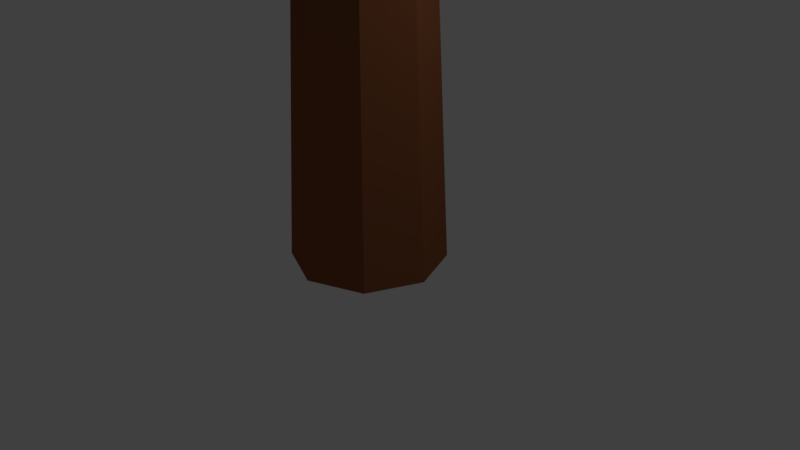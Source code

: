 # Source: tree.blend  (saved by Blender 2.78.0; exported with 4.5.12 LTS)
import bpy
from mathutils import Matrix  # noqa: F401  (used for matrix-valued properties, if any)

bpy.ops.wm.read_factory_settings(use_empty=True)
scene = bpy.context.scene
scene.name = 'Scene'

# ---- collections
col_collection_1 = bpy.data.collections.new('Collection 1'); scene.collection.children.link(col_collection_1)

# ---- materials (node trees are filled in below, after node groups)
mat_leaves = bpy.data.materials.new('leaves')
mat_leaves.alpha_threshold = 0.0
mat_leaves.use_transparent_shadow = False
mat_leaves.diffuse_color = (0.0004087, 0.2079, 0.0, 1.0)
mat_leaves.roughness = 0.5
mat_leaves.specular_intensity = 0.0
mat_bark = bpy.data.materials.new('bark')
mat_bark.alpha_threshold = 0.0
mat_bark.use_transparent_shadow = False
mat_bark.diffuse_color = (0.2598, 0.08678, 0.03705, 1.0)
mat_bark.roughness = 0.5

# ---- material node trees

# ---- world
world_world = bpy.data.worlds.new('World'); scene.world = world_world
world_world.color = (0.05088, 0.05088, 0.05088)
world_world.use_sun_shadow = False
world_world.sun_shadow_jitter_overblur = 0.0
world_world.cycles.sampling_method = 'MANUAL'

# ---- cameras
cam_camera = bpy.data.cameras.new('Camera')
cam_camera.clip_end = 100.0
cam_camera.lens = 35.0
cam_camera.sensor_width = 32.0
cam_camera.sensor_height = 18.0
cam_camera.ortho_scale = 7.314
cam_camera.dof.focus_distance = 0.0
cam_camera.dof.aperture_fstop = 128.0

# ---- lights
light_lamp = bpy.data.lights.new('Lamp', 'POINT')
light_lamp.transmission_factor = 0.0
light_lamp.cutoff_distance = 30.0
light_lamp.energy = 100.0
light_lamp.shadow_buffer_clip_start = 1.001
light_lamp.shadow_soft_size = 0.1
light_lamp.shadow_maximum_resolution = 0.006
light_lamp.use_absolute_resolution = True

# ---- meshes
me_cylinder_001 = bpy.data.meshes.new('Cylinder.001')
me_cylinder_001.from_pydata([(0.0, 1.0, 0.0), (0.7071, 0.7071, 0.0), (1.0, -4.371e-08, 0.0), (0.7071, -0.7071, 0.0), (-8.742e-08, -1.0, 0.0), (-0.7071, -0.7071, 0.0), (-1.0, 1.192e-08, 0.0), (-0.7071, 0.7071, 0.0), (0.8123, 2.5, 14.25), (0.0, -5.677e-08, 5.0), (3.249, -2.629, 7.764), (-1.382, -3.684, 8.143), (-4.472, -5.677e-08, 7.764), (-1.382, 3.83, 7.992), (3.618, 2.629, 7.764), (2.582, -4.253, 12.24), (-3.618, -2.629, 12.24), (-3.618, 2.629, 12.24), (1.382, 3.798, 12.07), (4.472, -5.677e-08, 12.24), (0.0, -5.677e-08, 15.0), (-0.8123, -2.5, 6.56), (1.861, -1.545, 6.426), (1.014, -4.045, 8.471), (4.933, -5.677e-08, 7.238), (2.127, 1.545, 5.747), (-2.23, -5.677e-08, 6.264), (-4.318, -1.958, 6.958), (-0.8123, 2.5, 6.495), (-3.441, 2.5, 7.371), (1.314, 4.045, 7.371), (4.755, -1.545, 10.0), (4.755, 1.545, 10.0), (0.0, -4.729, 10.0), (2.939, -4.045, 10.0), (-4.755, -1.545, 10.0), (-2.239, -4.045, 10.61), (-2.939, 4.045, 10.0), (-4.755, 1.545, 10.0), (2.939, 4.045, 10.0), (0.0, 5.716, 10.0), (4.241, -2.5, 12.63), (-1.314, -4.045, 12.63), (-3.738, 0.5964, 12.63), (-0.3143, 3.045, 12.27), (4.441, 1.5, 12.63), (0.8123, -3.281, 13.87), (2.629, -5.677e-08, 14.25), (-2.127, -1.545, 13.78), (-2.127, 1.545, 10.71), (0.8123, 2.5, 14.25), (0.5222, -0.5222, 5.231), (-6.644e-08, -0.7377, 5.246), (-1.954e-09, 0.7377, 5.246), (0.5222, 0.5222, 5.231), (0.5222, -0.5222, 5.231), (0.5222, -0.5222, 5.231), (0.7371, -3.026e-08, 5.259), (-6.644e-08, -0.7377, 5.246), (-0.7395, -5.677e-08, 5.21), (-6.644e-08, -0.7377, 5.246), (-0.5213, -0.5213, 5.256), (-0.5213, 0.5213, 5.256), (-0.212, -0.6524, 5.195), (-0.212, -0.6524, 5.195), (-0.212, -0.6524, 5.195), (0.5688, -0.4133, 5.2), (0.5688, -0.4133, 5.2), (0.5688, -0.4133, 5.2), (-0.212, 0.6524, 5.195), (-0.212, 0.6524, 5.195), (-0.212, 0.6524, 5.195), (-1.954e-09, 0.7377, 5.246), (-1.954e-09, 0.7377, 5.246), (0.5688, 0.4133, 5.2), (0.5688, 0.4133, 5.2), (0.5688, 0.4133, 5.2), (0.5222, 0.5222, 5.231), (0.5222, 0.5222, 5.231), (0.7371, -3.026e-08, 5.259), (0.7371, -3.026e-08, 5.259), (-0.7395, -5.677e-08, 5.21), (-0.7395, -5.677e-08, 5.21), (-0.5213, -0.5213, 5.256), (-0.5213, -0.5213, 5.256), (-0.5213, 0.5213, 5.256), (-0.5213, 0.5213, 5.256)], [], [(1, 2, 3, 4, 5, 6, 7, 0), (2, 1, 78, 76, 80), (1, 0, 73, 78), (4, 3, 55, 58), (5, 4, 58, 65, 84), (3, 2, 80, 68, 55), (7, 6, 59, 86), (6, 5, 84, 59), (0, 7, 86, 71, 73), (9, 67, 56, 60, 64), (10, 22, 24), (9, 64, 83, 81), (9, 81, 85, 69), (9, 69, 72, 77, 74), (10, 24, 31), (11, 23, 33), (12, 27, 35), (13, 29, 37), (14, 30, 39), (10, 31, 34), (11, 33, 36), (12, 35, 38), (13, 37, 40), (14, 39, 32), (15, 41, 46), (16, 42, 48), (17, 43, 49), (18, 44, 50), (19, 45, 47), (47, 50, 20), (47, 45, 50), (45, 18, 50), (50, 49, 20), (50, 44, 49), (44, 17, 49), (49, 48, 20), (49, 43, 48), (43, 16, 48), (48, 46, 20), (48, 42, 46), (42, 15, 46), (46, 47, 20), (46, 41, 47), (41, 19, 47), (32, 45, 19), (32, 39, 45), (39, 18, 45), (40, 44, 18), (40, 37, 44), (37, 17, 44), (38, 43, 17), (38, 35, 43), (35, 16, 43), (36, 42, 16), (36, 33, 42), (33, 15, 42), (34, 41, 15), (34, 31, 41), (31, 19, 41), (39, 40, 18), (39, 30, 40), (30, 13, 40), (37, 38, 17), (37, 29, 38), (29, 12, 38), (35, 36, 16), (35, 27, 36), (27, 11, 36), (33, 34, 15), (33, 23, 34), (23, 10, 34), (31, 32, 19), (31, 24, 32), (24, 14, 32), (25, 30, 14), (25, 28, 30), (28, 13, 30), (28, 29, 13), (28, 26, 29), (26, 12, 29), (26, 27, 12), (26, 21, 27), (21, 11, 27), (24, 25, 14), (24, 22, 25), (22, 66, 79, 75, 25), (21, 23, 11), (21, 22, 23), (22, 10, 23), (74, 57, 67, 9), (63, 52, 51, 66, 22, 21), (75, 54, 53, 70, 28, 25), (70, 62, 82, 26, 28), (82, 61, 63, 21, 26)])
me_cylinder_001.polygons.foreach_set('material_index', [0, 1, 1, 1, 1, 1, 1, 1, 1, 0, 0, 0, 0, 0, 0, 0, 0, 0, 0, 0, 0, 0, 0, 0, 0, 0, 0, 0, 0, 0, 0, 0, 0, 0, 0, 0, 0, 0, 0, 0, 0, 0, 0, 0, 0, 0, 0, 0, 0, 0, 0, 0, 0, 0, 0, 0, 0, 0, 0, 0, 0, 0, 0, 0, 0, 0, 0, 0, 0, 0, 0, 0, 0, 0, 0, 0, 0, 0, 0, 0, 0, 0, 0, 0, 0, 0, 0, 0, 0, 0, 0, 0, 0, 0])
me_cylinder_001.materials.append(mat_leaves)
me_cylinder_001.materials.append(mat_bark)
me_cylinder_001.use_remesh_preserve_volume = False
me_cylinder_001.use_remesh_preserve_attributes = False
me_cylinder_001.use_mirror_vertex_groups = False
me_cylinder_001.update()

# ---- objects
ob_tree = bpy.data.objects.new('Tree', me_cylinder_001)
ob_lamp = bpy.data.objects.new('Lamp', light_lamp)
ob_camera = bpy.data.objects.new('Camera', cam_camera)

# ---- transforms, parenting, visibility, modifiers, constraints
ob_tree.location = (0.0, 0.0, 0.0)
ob_tree.lineart.crease_threshold = 0.0
ob_lamp.location = (4.076, 1.005, 5.904)
ob_lamp.rotation_euler = (0.6503, 0.05522, 1.866)
ob_lamp.lock_rotations_4d = False
ob_lamp.empty_display_type = 'ARROWS'
ob_lamp.color = (0.0, 0.0, 0.0, 0.0)
ob_lamp.lineart.crease_threshold = 0.0
ob_camera.location = (7.481, -6.508, 5.344)
ob_camera.rotation_euler = (1.109, 0.0, 0.8149)
ob_camera.lock_rotations_4d = False
ob_camera.empty_display_type = 'ARROWS'
ob_camera.color = (0.0, 0.0, 0.0, 0.0)
ob_camera.display_type = 'WIRE'
ob_camera.lineart.crease_threshold = 0.0

# ---- collection membership
col_collection_1.objects.link(ob_tree)
col_collection_1.objects.link(ob_lamp)
col_collection_1.objects.link(ob_camera)

# ---- scene / render settings (as saved in the file)
scene.camera = ob_camera
scene.frame_start = 1; scene.frame_end = 250; scene.frame_set(0)
scene.render.engine = 'BLENDER_EEVEE_NEXT'
scene.render.resolution_percentage = 50
scene.render.dither_intensity = 0.0
scene.cycles.use_denoising = False
scene.cycles.samples = 128
scene.cycles.sampling_pattern = 'TABULATED_SOBOL'
scene.cycles.light_sampling_threshold = 0.0
scene.cycles.use_adaptive_sampling = False
scene.cycles.use_light_tree = False
scene.cycles.blur_glossy = 0.0
scene.cycles.sample_clamp_indirect = 0.0
scene.view_settings.view_transform = 'Standard'
bpy.context.view_layer.update()
